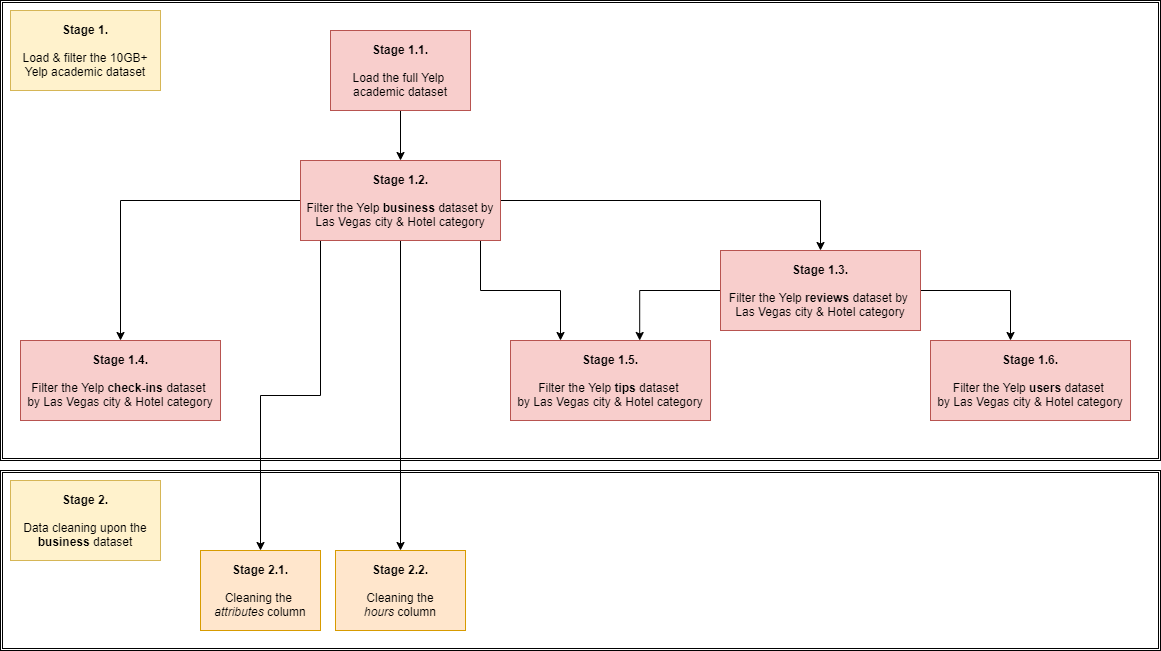

The diagram above was exported from draw.io. Its source (the exported page's mxGraphModel, read from the mxfile embedded in the PNG):
<mxGraphModel dx="1730" dy="980" grid="1" gridSize="10" guides="1" tooltips="1" connect="1" arrows="1" fold="1" page="1" pageScale="1" pageWidth="850" pageHeight="1100" math="0" shadow="0">
  <root>
    <mxCell id="0" />
    <mxCell id="1" parent="0" />
    <mxCell id="_E4lu-eb-GHz1iOea2k8-39" value="" style="shape=ext;double=1;rounded=0;whiteSpace=wrap;html=1;glass=0;fillColor=none;" parent="1" vertex="1">
      <mxGeometry x="30" y="510" width="1160" height="180" as="geometry" />
    </mxCell>
    <mxCell id="_E4lu-eb-GHz1iOea2k8-4" value="" style="shape=ext;double=1;rounded=0;whiteSpace=wrap;html=1;glass=0;fillColor=none;" parent="1" vertex="1">
      <mxGeometry x="30" y="40" width="1160" height="460" as="geometry" />
    </mxCell>
    <mxCell id="_E4lu-eb-GHz1iOea2k8-1" value="&lt;b&gt;Stage 1.&lt;br&gt;&lt;/b&gt;&lt;br&gt;Load &amp;amp; filter the 10GB+ Yelp academic dataset" style="rounded=0;whiteSpace=wrap;html=1;fillColor=#fff2cc;strokeColor=#d6b656;" parent="1" vertex="1">
      <mxGeometry x="40" y="50" width="150" height="80" as="geometry" />
    </mxCell>
    <mxCell id="_E4lu-eb-GHz1iOea2k8-5" style="edgeStyle=orthogonalEdgeStyle;rounded=0;orthogonalLoop=1;jettySize=auto;html=1;" parent="1" source="_E4lu-eb-GHz1iOea2k8-2" target="_E4lu-eb-GHz1iOea2k8-3" edge="1">
      <mxGeometry relative="1" as="geometry" />
    </mxCell>
    <mxCell id="_E4lu-eb-GHz1iOea2k8-2" value="&lt;b&gt;Stage 1.1.&lt;br&gt;&lt;/b&gt;&lt;br&gt;Load the full Yelp &lt;br&gt;academic dataset" style="rounded=0;whiteSpace=wrap;html=1;fillColor=#f8cecc;strokeColor=#b85450;" parent="1" vertex="1">
      <mxGeometry x="360" y="70" width="140" height="80" as="geometry" />
    </mxCell>
    <mxCell id="_E4lu-eb-GHz1iOea2k8-8" value="" style="edgeStyle=orthogonalEdgeStyle;rounded=0;orthogonalLoop=1;jettySize=auto;html=1;exitX=1;exitY=0.5;exitDx=0;exitDy=0;" parent="1" source="_E4lu-eb-GHz1iOea2k8-3" target="_E4lu-eb-GHz1iOea2k8-7" edge="1">
      <mxGeometry relative="1" as="geometry" />
    </mxCell>
    <mxCell id="_E4lu-eb-GHz1iOea2k8-21" style="edgeStyle=orthogonalEdgeStyle;rounded=0;orthogonalLoop=1;jettySize=auto;html=1;exitX=0;exitY=0.5;exitDx=0;exitDy=0;" parent="1" source="_E4lu-eb-GHz1iOea2k8-3" target="_E4lu-eb-GHz1iOea2k8-9" edge="1">
      <mxGeometry relative="1" as="geometry" />
    </mxCell>
    <mxCell id="_E4lu-eb-GHz1iOea2k8-33" style="edgeStyle=orthogonalEdgeStyle;rounded=0;orthogonalLoop=1;jettySize=auto;html=1;exitX=0.9;exitY=0.988;exitDx=0;exitDy=0;exitPerimeter=0;entryX=0.25;entryY=0;entryDx=0;entryDy=0;" parent="1" source="_E4lu-eb-GHz1iOea2k8-3" target="_E4lu-eb-GHz1iOea2k8-14" edge="1">
      <mxGeometry relative="1" as="geometry" />
    </mxCell>
    <mxCell id="_E4lu-eb-GHz1iOea2k8-42" style="edgeStyle=orthogonalEdgeStyle;rounded=0;orthogonalLoop=1;jettySize=auto;html=1;" parent="1" source="_E4lu-eb-GHz1iOea2k8-3" target="_E4lu-eb-GHz1iOea2k8-31" edge="1">
      <mxGeometry relative="1" as="geometry">
        <mxPoint x="435" y="300" as="sourcePoint" />
        <mxPoint x="435" y="690" as="targetPoint" />
      </mxGeometry>
    </mxCell>
    <mxCell id="_E4lu-eb-GHz1iOea2k8-45" style="edgeStyle=orthogonalEdgeStyle;rounded=0;orthogonalLoop=1;jettySize=auto;html=1;exitX=0.1;exitY=0.988;exitDx=0;exitDy=0;exitPerimeter=0;" parent="1" source="_E4lu-eb-GHz1iOea2k8-3" target="_E4lu-eb-GHz1iOea2k8-29" edge="1">
      <mxGeometry relative="1" as="geometry" />
    </mxCell>
    <mxCell id="_E4lu-eb-GHz1iOea2k8-3" value="&lt;b&gt;Stage 1.2.&lt;br&gt;&lt;/b&gt;&lt;br&gt;Filter the Yelp &lt;b&gt;business &lt;/b&gt;dataset by Las Vegas city &amp;amp; Hotel category" style="rounded=0;whiteSpace=wrap;html=1;fillColor=#f8cecc;strokeColor=#b85450;" parent="1" vertex="1">
      <mxGeometry x="330" y="200" width="200" height="80" as="geometry" />
    </mxCell>
    <mxCell id="_E4lu-eb-GHz1iOea2k8-23" style="edgeStyle=orthogonalEdgeStyle;rounded=0;orthogonalLoop=1;jettySize=auto;html=1;exitX=0;exitY=0.5;exitDx=0;exitDy=0;entryX=0.646;entryY=0;entryDx=0;entryDy=0;entryPerimeter=0;" parent="1" source="_E4lu-eb-GHz1iOea2k8-7" target="_E4lu-eb-GHz1iOea2k8-14" edge="1">
      <mxGeometry relative="1" as="geometry" />
    </mxCell>
    <mxCell id="_E4lu-eb-GHz1iOea2k8-24" style="edgeStyle=orthogonalEdgeStyle;rounded=0;orthogonalLoop=1;jettySize=auto;html=1;exitX=1;exitY=0.5;exitDx=0;exitDy=0;entryX=0.4;entryY=0;entryDx=0;entryDy=0;entryPerimeter=0;" parent="1" source="_E4lu-eb-GHz1iOea2k8-7" target="_E4lu-eb-GHz1iOea2k8-11" edge="1">
      <mxGeometry relative="1" as="geometry" />
    </mxCell>
    <mxCell id="_E4lu-eb-GHz1iOea2k8-7" value="&lt;b&gt;Stage 1.3.&lt;br&gt;&lt;/b&gt;&lt;br&gt;Filter the Yelp&amp;nbsp;&lt;b&gt;reviews&lt;/b&gt; dataset by &lt;br&gt;Las Vegas city &amp;amp; Hotel category" style="rounded=0;whiteSpace=wrap;html=1;fillColor=#f8cecc;strokeColor=#b85450;" parent="1" vertex="1">
      <mxGeometry x="750" y="290" width="200" height="80" as="geometry" />
    </mxCell>
    <mxCell id="_E4lu-eb-GHz1iOea2k8-9" value="&lt;b&gt;Stage 1.4.&lt;br&gt;&lt;/b&gt;&lt;br&gt;Filter the Yelp&amp;nbsp;&lt;b&gt;check-ins&lt;/b&gt; dataset &lt;br&gt;by Las Vegas city &amp;amp; Hotel category" style="rounded=0;whiteSpace=wrap;html=1;fillColor=#f8cecc;strokeColor=#b85450;" parent="1" vertex="1">
      <mxGeometry x="50" y="380" width="200" height="80" as="geometry" />
    </mxCell>
    <mxCell id="_E4lu-eb-GHz1iOea2k8-11" value="&lt;b&gt;Stage 1.6.&lt;br&gt;&lt;/b&gt;&lt;br&gt;Filter the Yelp &lt;b&gt;users&amp;nbsp;&lt;/b&gt;dataset &lt;br&gt;by Las Vegas city &amp;amp; Hotel category" style="rounded=0;whiteSpace=wrap;html=1;fillColor=#f8cecc;strokeColor=#b85450;" parent="1" vertex="1">
      <mxGeometry x="960" y="380" width="200" height="80" as="geometry" />
    </mxCell>
    <mxCell id="_E4lu-eb-GHz1iOea2k8-14" value="&lt;b&gt;Stage 1.5.&lt;br&gt;&lt;/b&gt;&lt;br&gt;Filter the Yelp &lt;b&gt;tips&lt;/b&gt;&amp;nbsp;dataset &lt;br&gt;by Las Vegas city &amp;amp; Hotel category" style="rounded=0;whiteSpace=wrap;html=1;fillColor=#f8cecc;strokeColor=#b85450;" parent="1" vertex="1">
      <mxGeometry x="540" y="380" width="200" height="80" as="geometry" />
    </mxCell>
    <mxCell id="_E4lu-eb-GHz1iOea2k8-27" value="&lt;b&gt;Stage 2.&lt;br&gt;&lt;/b&gt;&lt;br&gt;Data cleaning upon the &lt;b&gt;business &lt;/b&gt;dataset" style="rounded=0;whiteSpace=wrap;html=1;fillColor=#fff2cc;strokeColor=#d6b656;" parent="1" vertex="1">
      <mxGeometry x="40" y="520" width="150" height="80" as="geometry" />
    </mxCell>
    <mxCell id="_E4lu-eb-GHz1iOea2k8-29" value="&lt;b&gt;Stage 2.1.&lt;br&gt;&lt;/b&gt;&lt;br&gt;Cleaning the&amp;nbsp;&lt;br&gt;&lt;i&gt;attributes&lt;/i&gt;&amp;nbsp;column" style="rounded=0;whiteSpace=wrap;html=1;fillColor=#ffe6cc;strokeColor=#d79b00;" parent="1" vertex="1">
      <mxGeometry x="230" y="590" width="120" height="80" as="geometry" />
    </mxCell>
    <mxCell id="_E4lu-eb-GHz1iOea2k8-31" value="&lt;b&gt;Stage 2.2.&lt;br&gt;&lt;/b&gt;&lt;br&gt;Cleaning the &lt;i&gt;hours&amp;nbsp;&lt;/i&gt;column" style="rounded=0;whiteSpace=wrap;html=1;fillColor=#ffe6cc;strokeColor=#d79b00;" parent="1" vertex="1">
      <mxGeometry x="365" y="590" width="130" height="80" as="geometry" />
    </mxCell>
  </root>
</mxGraphModel>